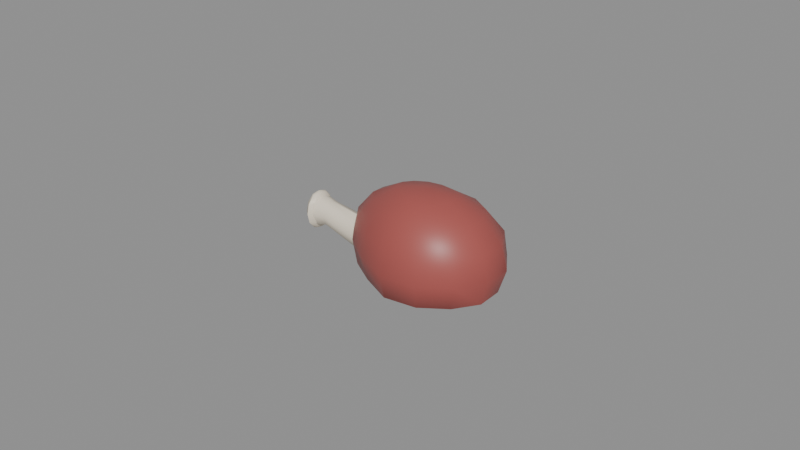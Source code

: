 # Source: heath_grouse_thigh.blend  (saved by Blender 5.2.45; exported with 4.5.12 LTS)
import bpy
from mathutils import Matrix  # noqa: F401  (used for matrix-valued properties, if any)

bpy.ops.wm.read_factory_settings(use_empty=True)
scene = bpy.context.scene
scene.name = 'Scene'

# ---- materials (node trees are filled in below, after node groups)
mat_skin = bpy.data.materials.new('skin')
mat_skin.diffuse_color = (0.3813, 0.08438, 0.07421, 1.0)
mat_skin.roughness = 0.45
mat_bone = bpy.data.materials.new('bone')
mat_bone.diffuse_color = (0.8308, 0.7454, 0.6038, 1.0)
mat_bone.roughness = 0.5
mat_flesh = bpy.data.materials.new('flesh')
mat_flesh.diffuse_color = (0.4179, 0.0999, 0.08438, 1.0)
mat_flesh.roughness = 0.6

# ---- material node trees
mat_skin.use_nodes = True; mat_skin.node_tree.nodes.clear()
_N = mat_skin.node_tree.nodes; _L = mat_skin.node_tree.links
n0 = _N.new('ShaderNodeBsdfPrincipled'); n0.name = 'Principled BSDF'; n0.location = (-200, 100)
n0.inputs[0].default_value = (0.3813, 0.08438, 0.07421, 1.0)
n0.inputs[2].default_value = 0.45
n0.inputs[10].default_value = 0.005
n1 = _N.new('ShaderNodeOutputMaterial'); n1.name = 'Material Output'; n1.location = (200, 100)
_L.new(n0.outputs[0], n1.inputs[0])
n1.is_active_output = True
mat_bone.use_nodes = True; mat_bone.node_tree.nodes.clear()
_N = mat_bone.node_tree.nodes; _L = mat_bone.node_tree.links
n0 = _N.new('ShaderNodeBsdfPrincipled'); n0.name = 'Principled BSDF'; n0.location = (-200, 100)
n0.inputs[0].default_value = (0.8308, 0.7454, 0.6038, 1.0)
n0.inputs[10].default_value = 0.005
n1 = _N.new('ShaderNodeOutputMaterial'); n1.name = 'Material Output'; n1.location = (200, 100)
_L.new(n0.outputs[0], n1.inputs[0])
n1.is_active_output = True
mat_flesh.use_nodes = True; mat_flesh.node_tree.nodes.clear()
_N = mat_flesh.node_tree.nodes; _L = mat_flesh.node_tree.links
n0 = _N.new('ShaderNodeBsdfPrincipled'); n0.name = 'Principled BSDF'; n0.location = (-200, 100)
n0.inputs[0].default_value = (0.4179, 0.0999, 0.08438, 1.0)
n0.inputs[2].default_value = 0.6
n0.inputs[10].default_value = 0.005
n1 = _N.new('ShaderNodeOutputMaterial'); n1.name = 'Material Output'; n1.location = (200, 100)
_L.new(n0.outputs[0], n1.inputs[0])
n1.is_active_output = True

# ---- meshes
me_heath_grouse_thigh = bpy.data.meshes.new('heath_grouse_thigh')
me_heath_grouse_thigh.from_pydata([(0.009549, -3.597e-05, 0.03), (0.009549, 0.00746, 0.02813), (0.009549, 0.01851, 0.01779), (0.009549, 0.02, 0.01016), (0.009549, 0.01866, 0.002471), (0.009549, 0.007665, 0.0001671), (0.009549, -3.597e-05, 0.0002395), (0.01378, 0.006899, 0.02815), (0.01748, 0.01299, 0.02414), (0.02003, 0.01716, 0.01781), (0.0207, 0.01826, 0.01016), (0.02009, 0.01727, 0.002465), (0.0177, 0.01335, 0.0), (0.01394, 0.007169, 4.492e-05), (0.01733, 0.004869, 0.02853), (0.024, 0.009073, 0.02429), (0.02864, 0.012, 0.01789), (0.02953, 0.01256, 0.01016), (0.02815, 0.01169, 0.002625), (0.0238, 0.008949, 0.0003032), (0.01741, 0.00492, 0.0001131), (0.01934, 0.001731, 0.0287), (0.02754, 0.003209, 0.02427), (0.03312, 0.004216, 0.01782), (0.035, 0.004555, 0.01016), (0.03263, 0.004129, 0.002661), (0.02711, 0.003131, 0.0004235), (0.01928, 0.001719, 0.0001919), (0.01923, -0.001783, 0.02849), (0.02739, -0.003254, 0.02415), (0.03275, -0.004222, 0.0177), (0.03466, -0.004565, 0.01016), (0.03286, -0.004242, 0.002586), (0.02713, -0.003208, 0.0004096), (0.01926, -0.001788, 0.0002064), (0.01723, -0.004878, 0.0283), (0.02417, -0.009249, 0.02445), (0.02797, -0.01165, 0.01762), (0.02967, -0.01272, 0.01016), (0.02804, -0.01169, 0.002671), (0.02389, -0.009073, 0.0002452), (0.01743, -0.005005, 8.788e-05), (0.01383, -0.007063, 0.02839), (0.01759, -0.01323, 0.02433), (0.02003, -0.01724, 0.01781), (0.02084, -0.01856, 0.01016), (0.01996, -0.01713, 0.002558), (0.01756, -0.01319, 0.0001755), (0.01395, -0.007247, 3.6e-05), (0.009549, -0.00776, 0.02868), (0.009549, -0.01428, 0.0243), (0.009549, -0.01822, 0.01764), (0.009549, -0.02, 0.01016), (0.009549, -0.01857, 0.002537), (0.009549, -0.01418, 0.0002293), (0.009549, -0.007756, 0.0001435), (0.005175, -0.006655, 0.02877), (0.001705, -0.01118, 0.02398), (-0.0009813, -0.01429, 0.01785), (-0.001841, -0.01518, 0.01016), (-0.0007288, -0.01395, 0.002658), (0.001743, -0.01112, 0.0004335), (0.005234, -0.006567, 0.000225), (0.001737, -0.004313, 0.0286), (-0.004574, -0.006798, 0.02397), (-0.009407, -0.00837, 0.01784), (-0.01091, -0.00881, 0.01016), (-0.009496, -0.008409, 0.002446), (-0.004917, -0.006961, 0.0001572), (0.0018, -0.004279, 0.0002592), (-0.0001346, -0.001498, 0.02849), (-0.008278, -0.002313, 0.02414), (-0.01371, -0.002791, 0.01771), (-0.0156, -0.002987, 0.01016), (-0.01402, -0.002829, 0.002504), (-0.008446, -0.002335, 0.0001812), (-8.545e-05, -0.00149, 0.0002883), (-9.445e-05, 0.00142, 0.02842), (-0.008173, 0.002228, 0.02406), (-0.01422, 0.00278, 0.01788), (-0.016, 0.002962, 0.01016), (-0.01413, 0.00277, 0.002467), (-0.008636, 0.002287, 7.573e-05), (-0.0001652, 0.00143, 0.0002066), (0.001861, 0.004173, 0.02831), (-0.004418, 0.006651, 0.02382), (-0.009069, 0.008149, 0.0177), (-0.01057, 0.008593, 0.01016), (-0.009609, 0.008387, 0.0024), (-0.00507, 0.006963, 5.088e-05), (0.001739, 0.00424, 0.0001818), (0.005295, 0.006402, 0.02826), (0.001608, 0.01124, 0.02415), (-0.001037, 0.01429, 0.01789), (-0.001639, 0.01484, 0.01016), (-0.0007205, 0.01386, 0.002664), (0.001783, 0.011, 0.000483), (0.005247, 0.006474, 0.0002562), (0.009549, 0.01391, 0.02401), (0.009549, 0.01399, 0.0003136), (-0.01353, -3.597e-05, 0.0127), (-0.01374, 0.003187, 0.01119), (-0.01424, 0.004522, 0.007549), (-0.01474, 0.003187, 0.003907), (-0.01495, -3.597e-05, 0.002399), (-0.01474, -0.003259, 0.003907), (-0.01424, -0.004594, 0.007549), (-0.01374, -0.003259, 0.01119), (-0.02693, -3.597e-05, 0.01432), (-0.02701, 0.002542, 0.0131), (-0.02721, 0.00361, 0.01016), (-0.02742, 0.002542, 0.007216), (-0.0275, -3.597e-05, 0.005997), (-0.02742, -0.002614, 0.007216), (-0.02721, -0.003682, 0.01016), (-0.02701, -0.002614, 0.0131), (-0.03154, -3.597e-05, 0.01538), (-0.03154, 0.003187, 0.01385), (-0.03154, 0.004522, 0.01016), (-0.03154, 0.003187, 0.006468), (-0.03154, -3.597e-05, 0.004939), (-0.03154, -0.003259, 0.006468), (-0.03154, -0.004594, 0.01016), (-0.03154, -0.003259, 0.01385), (-0.0324, -3.597e-05, 0.01643), (-0.0324, 0.002699, 0.01559), (-0.0324, 0.005433, 0.01016), (-0.0324, 0.002699, 0.004734), (-0.0324, -3.597e-05, 0.003894), (-0.03149, 0.001898, 0.01559), (-0.03082, 0.003313, 0.01329), (-0.03057, 0.003832, 0.01016), (-0.03082, 0.003313, 0.007027), (-0.03149, 0.001898, 0.004734), (-0.03111, -3.597e-05, 0.01559), (-0.03016, -3.597e-05, 0.01329), (-0.02981, -3.597e-05, 0.01016), (-0.03016, -3.597e-05, 0.007027), (-0.03111, -3.597e-05, 0.004734), (-0.03149, -0.00197, 0.01559), (-0.03082, -0.003385, 0.01329), (-0.03057, -0.003903, 0.01016), (-0.03082, -0.003385, 0.007027), (-0.03149, -0.00197, 0.004734), (-0.0324, -0.002771, 0.01559), (-0.0324, -0.004773, 0.01329), (-0.0324, -0.005505, 0.01016), (-0.0324, -0.004773, 0.007027), (-0.0324, -0.002771, 0.004734), (-0.03332, -0.00197, 0.01559), (-0.03399, -0.003385, 0.01329), (-0.03424, -0.003903, 0.01016), (-0.03399, -0.003385, 0.007027), (-0.03332, -0.00197, 0.004734), (-0.0337, -3.597e-05, 0.01559), (-0.03465, -3.597e-05, 0.01329), (-0.035, -3.597e-05, 0.01016), (-0.03465, -3.597e-05, 0.007027), (-0.0337, -3.597e-05, 0.004734), (-0.03332, 0.001898, 0.01559), (-0.03399, 0.003313, 0.01329), (-0.03424, 0.003832, 0.01016), (-0.03399, 0.003313, 0.007027), (-0.03332, 0.001898, 0.004734), (-0.0324, 0.004701, 0.01329), (-0.0324, 0.004701, 0.007027)], [], [(5, 99, 12, 13), (4, 3, 10, 11), (2, 98, 8, 9), (1, 0, 7), (6, 5, 13), (99, 4, 11, 12), (3, 2, 9, 10), (98, 1, 7, 8), (9, 8, 15, 16), (7, 0, 14), (6, 13, 20), (12, 11, 18, 19), (10, 9, 16, 17), (8, 7, 14, 15), (13, 12, 19, 20), (11, 10, 17, 18), (6, 20, 27), (19, 18, 25, 26), (17, 16, 23, 24), (15, 14, 21, 22), (20, 19, 26, 27), (18, 17, 24, 25), (16, 15, 22, 23), (14, 0, 21), (22, 21, 28, 29), (27, 26, 33, 34), (25, 24, 31, 32), (23, 22, 29, 30), (21, 0, 28), (6, 27, 34), (26, 25, 32, 33), (24, 23, 30, 31), (34, 33, 40, 41), (32, 31, 38, 39), (30, 29, 36, 37), (28, 0, 35), (6, 34, 41), (33, 32, 39, 40), (31, 30, 37, 38), (29, 28, 35, 36), (35, 0, 42), (6, 41, 48), (40, 39, 46, 47), (38, 37, 44, 45), (36, 35, 42, 43), (41, 40, 47, 48), (39, 38, 45, 46), (37, 36, 43, 44), (47, 46, 53, 54), (45, 44, 51, 52), (43, 42, 49, 50), (48, 47, 54, 55), (46, 45, 52, 53), (44, 43, 50, 51), (42, 0, 49), (6, 48, 55), (55, 54, 61, 62), (53, 52, 59, 60), (51, 50, 57, 58), (49, 0, 56), (6, 55, 62), (54, 53, 60, 61), (52, 51, 58, 59), (50, 49, 56, 57), (60, 59, 66, 67), (58, 57, 64, 65), (56, 0, 63), (6, 62, 69), (61, 60, 67, 68), (59, 58, 65, 66), (57, 56, 63, 64), (62, 61, 68, 69), (6, 69, 76), (68, 67, 74, 75), (66, 65, 72, 73), (64, 63, 70, 71), (69, 68, 75, 76), (67, 66, 73, 74), (65, 64, 71, 72), (63, 0, 70), (73, 72, 79, 80), (71, 70, 77, 78), (76, 75, 82, 83), (74, 73, 80, 81), (72, 71, 78, 79), (70, 0, 77), (6, 76, 83), (75, 74, 81, 82), (83, 82, 89, 90), (81, 80, 87, 88), (79, 78, 85, 86), (77, 0, 84), (6, 83, 90), (82, 81, 88, 89), (80, 79, 86, 87), (78, 77, 84, 85), (86, 85, 92, 93), (84, 0, 91), (6, 90, 97), (89, 88, 95, 96), (87, 86, 93, 94), (85, 84, 91, 92), (90, 89, 96, 97), (88, 87, 94, 95), (6, 97, 5), (96, 95, 4, 99), (94, 93, 2, 3), (92, 91, 1, 98), (97, 96, 99, 5), (95, 94, 3, 4), (93, 92, 98, 2), (91, 0, 1), (100, 101, 109, 108), (101, 102, 110, 109), (102, 103, 111, 110), (103, 104, 112, 111), (104, 105, 113, 112), (105, 106, 114, 113), (106, 107, 115, 114), (107, 100, 108, 115), (108, 109, 117, 116), (109, 110, 118, 117), (110, 111, 119, 118), (111, 112, 120, 119), (112, 113, 121, 120), (113, 114, 122, 121), (114, 115, 123, 122), (115, 108, 116, 123), (107, 106, 105, 104, 103, 102, 101, 100), (116, 117, 118, 119, 120, 121, 122, 123), (126, 164, 130, 131), (125, 124, 129), (128, 127, 133), (165, 126, 131, 132), (164, 125, 129, 130), (127, 165, 132, 133), (128, 133, 138), (132, 131, 136, 137), (130, 129, 134, 135), (133, 132, 137, 138), (131, 130, 135, 136), (129, 124, 134), (128, 138, 143), (137, 136, 141, 142), (135, 134, 139, 140), (138, 137, 142, 143), (136, 135, 140, 141), (134, 124, 139), (142, 141, 146, 147), (140, 139, 144, 145), (143, 142, 147, 148), (141, 140, 145, 146), (139, 124, 144), (128, 143, 148), (145, 144, 149, 150), (148, 147, 152, 153), (146, 145, 150, 151), (144, 124, 149), (128, 148, 153), (147, 146, 151, 152), (153, 152, 157, 158), (151, 150, 155, 156), (149, 124, 154), (128, 153, 158), (152, 151, 156, 157), (150, 149, 154, 155), (158, 157, 162, 163), (156, 155, 160, 161), (154, 124, 159), (128, 158, 163), (157, 156, 161, 162), (155, 154, 159, 160), (163, 162, 165, 127), (161, 160, 164, 126), (159, 124, 125), (128, 163, 127), (162, 161, 126, 165), (160, 159, 125, 164)])
me_heath_grouse_thigh.polygons.foreach_set('use_smooth', [True] * 178)
me_heath_grouse_thigh.polygons.foreach_set('material_index', [0, 0, 0, 0, 0, 0, 0, 0, 0, 0, 0, 0, 0, 0, 0, 0, 0, 0, 0, 0, 0, 0, 0, 0, 0, 0, 0, 0, 0, 0, 0, 0, 0, 0, 0, 0, 0, 0, 0, 0, 0, 0, 0, 0, 0, 0, 0, 0, 0, 0, 0, 0, 0, 0, 0, 0, 0, 0, 0, 0, 0, 0, 0, 0, 0, 0, 0, 0, 0, 0, 0, 0, 0, 0, 0, 0, 0, 0, 0, 0, 0, 0, 0, 0, 0, 0, 0, 0, 0, 0, 0, 0, 0, 0, 0, 0, 0, 0, 0, 0, 0, 0, 0, 0, 0, 0, 0, 0, 0, 0, 0, 0, 1, 1, 1, 1, 1, 1, 1, 1, 1, 1, 1, 1, 1, 1, 1, 1, 1, 1, 1, 1, 1, 1, 1, 1, 1, 1, 1, 1, 1, 1, 1, 1, 1, 1, 1, 1, 1, 1, 1, 1, 1, 1, 1, 1, 1, 1, 1, 1, 1, 1, 1, 1, 1, 1, 1, 1, 1, 1, 1, 1, 1, 1, 1, 1, 1, 1])
_k = set([(4, 11), (4, 95), (11, 18), (18, 25), (25, 32), (32, 39), (46, 53), (67, 74), (74, 81), (81, 88), (88, 95), (100, 101), (100, 107), (100, 108), (101, 102), (102, 103), (103, 104), (104, 105), (105, 106), (106, 107), (116, 117), (116, 123), (117, 118), (118, 119), (119, 120), (120, 121), (121, 122), (122, 123), (125, 164), (126, 164), (126, 165), (127, 165), (144, 145), (145, 146), (146, 147), (147, 148)])
me_heath_grouse_thigh.attributes.new('sharp_edge', 'BOOLEAN', 'EDGE').data.foreach_set('value', [ (min(e.vertices), max(e.vertices)) in _k for e in me_heath_grouse_thigh.edges])
_uv = me_heath_grouse_thigh.uv_layers.new(name='UVMap')
_uv.uv.foreach_set('vector', [0.3023, 0.294, 0.3627, 0.3313, 0.3083, 0.4051, 0.2716, 0.3328, 0.7412, 0.6097, 0.6576, 0.6023, 0.647, 0.5013, 0.7316, 0.5129, 0.5707, 0.6099, 0.495, 0.6342, 0.4864, 0.5606, 0.561, 0.5135, 0.7539, 0.08579, 0.6892, 0.08286, 0.7255, 0.05548, 0.2289, 0.2482, 0.3023, 0.294, 0.2716, 0.3328, 0.3627, 0.3313, 0.4085, 0.3568, 0.3331, 0.4486, 0.3083, 0.4051, 0.6576, 0.6023, 0.5707, 0.6099, 0.561, 0.5135, 0.647, 0.5013, 0.495, 0.6342, 0.4399, 0.6683, 0.4358, 0.6295, 0.4864, 0.5606, 0.1308, 0.6386, 0.1537, 0.5612, 0.2319, 0.5658, 0.2341, 0.646, 0.7255, 0.05548, 0.6892, 0.08286, 0.6882, 0.0296, 0.2289, 0.2482, 0.2716, 0.3328, 0.2297, 0.3523, 0.3083, 0.4051, 0.3331, 0.4486, 0.2325, 0.4918, 0.2306, 0.4367, 0.1237, 0.7254, 0.1308, 0.6386, 0.2341, 0.646, 0.2333, 0.7336, 0.1537, 0.5612, 0.1861, 0.5064, 0.2279, 0.5056, 0.2319, 0.5658, 0.2716, 0.3328, 0.3083, 0.4051, 0.2306, 0.4367, 0.2297, 0.3523, 0.1275, 0.8092, 0.1237, 0.7254, 0.2333, 0.7336, 0.2309, 0.8146, 0.2289, 0.2482, 0.2297, 0.3523, 0.1882, 0.351, 0.2306, 0.4367, 0.2325, 0.4918, 0.134, 0.4895, 0.1557, 0.4334, 0.2333, 0.7336, 0.2341, 0.646, 0.3344, 0.647, 0.3421, 0.7351, 0.2319, 0.5658, 0.2279, 0.5056, 0.2697, 0.5041, 0.3086, 0.5665, 0.2297, 0.3523, 0.2306, 0.4367, 0.1557, 0.4334, 0.1882, 0.351, 0.2309, 0.8146, 0.2333, 0.7336, 0.3421, 0.7351, 0.3293, 0.8146, 0.2341, 0.646, 0.2319, 0.5658, 0.3086, 0.5665, 0.3344, 0.647, 0.6882, 0.0296, 0.6892, 0.08286, 0.6484, 0.01868, 0.3086, 0.5665, 0.2697, 0.5041, 0.3011, 0.5035, 0.3668, 0.5624, 0.1882, 0.351, 0.1557, 0.4334, 0.09507, 0.3961, 0.1549, 0.3301, 0.3293, 0.8146, 0.3421, 0.7351, 0.4235, 0.7272, 0.4075, 0.809, 0.3344, 0.647, 0.3086, 0.5665, 0.3668, 0.5624, 0.4093, 0.641, 0.6484, 0.01868, 0.6892, 0.08286, 0.6155, 0.02717, 0.2289, 0.2482, 0.1882, 0.351, 0.1549, 0.3301, 0.1557, 0.4334, 0.134, 0.4895, 0.05273, 0.4422, 0.09507, 0.3961, 0.3421, 0.7351, 0.3344, 0.647, 0.4093, 0.641, 0.4235, 0.7272, 0.1549, 0.3301, 0.09507, 0.3961, 0.05815, 0.3307, 0.1349, 0.2937, 0.7528, 0.5167, 0.8389, 0.5013, 0.8476, 0.5986, 0.7614, 0.6081, 0.9197, 0.5163, 0.984, 0.5599, 0.9942, 0.6272, 0.9266, 0.6071, 0.6155, 0.02717, 0.6892, 0.08286, 0.5969, 0.04872, 0.2289, 0.2482, 0.1549, 0.3301, 0.1349, 0.2937, 0.09507, 0.3961, 0.05273, 0.4422, 0.0102, 0.3522, 0.05815, 0.3307, 0.8389, 0.5013, 0.9197, 0.5163, 0.9266, 0.6071, 0.8476, 0.5986, 0.5443, 0.005824, 0.6155, 0.02717, 0.5969, 0.04872, 0.5068, 0.03709, 0.5969, 0.04872, 0.6892, 0.08286, 0.5953, 0.07661, 0.2289, 0.2482, 0.1349, 0.2937, 0.134, 0.2474, 0.05815, 0.3307, 0.0102, 0.3522, 0.005824, 0.2435, 0.05615, 0.2464, 0.8476, 0.5986, 0.9266, 0.6071, 0.93, 0.7161, 0.8485, 0.7175, 0.5068, 0.03709, 0.5969, 0.04872, 0.5953, 0.07661, 0.505, 0.09316, 0.1349, 0.2937, 0.05815, 0.3307, 0.05615, 0.2464, 0.134, 0.2474, 0.7614, 0.6081, 0.8476, 0.5986, 0.8485, 0.7175, 0.7612, 0.7175, 0.9266, 0.6071, 0.9942, 0.6272, 0.9929, 0.7135, 0.93, 0.7161, 0.05615, 0.2464, 0.005824, 0.2435, 0.05348, 0.1361, 0.09397, 0.1645, 0.8485, 0.7175, 0.93, 0.7161, 0.9192, 0.8203, 0.8395, 0.8321, 0.505, 0.09316, 0.5953, 0.07661, 0.613, 0.1069, 0.5392, 0.1543, 0.134, 0.2474, 0.05615, 0.2464, 0.09397, 0.1645, 0.1552, 0.2026, 0.7612, 0.7175, 0.8485, 0.7175, 0.8395, 0.8321, 0.7528, 0.8238, 0.4351, 0.1362, 0.505, 0.09316, 0.5392, 0.1543, 0.4827, 0.2163, 0.5953, 0.07661, 0.6892, 0.08286, 0.613, 0.1069, 0.2289, 0.2482, 0.134, 0.2474, 0.1552, 0.2026, 0.1552, 0.2026, 0.09397, 0.1645, 0.1692, 0.1083, 0.192, 0.1686, 0.4351, 0.3426, 0.4441, 0.2816, 0.5515, 0.3572, 0.5349, 0.4094, 0.4827, 0.2163, 0.5392, 0.1543, 0.6101, 0.2094, 0.5777, 0.2854, 0.613, 0.1069, 0.6892, 0.08286, 0.6475, 0.1364, 0.2289, 0.2482, 0.1552, 0.2026, 0.192, 0.1686, 0.09397, 0.1645, 0.05348, 0.1361, 0.1582, 0.0659, 0.1692, 0.1083, 0.4441, 0.2816, 0.4827, 0.2163, 0.5777, 0.2854, 0.5515, 0.3572, 0.5392, 0.1543, 0.613, 0.1069, 0.6475, 0.1364, 0.6101, 0.2094, 0.5349, 0.4094, 0.5515, 0.3572, 0.6607, 0.4131, 0.6341, 0.4663, 0.5777, 0.2854, 0.6101, 0.2094, 0.6854, 0.2482, 0.6791, 0.3374, 0.6475, 0.1364, 0.6892, 0.08286, 0.6878, 0.1591, 0.2289, 0.2482, 0.192, 0.1686, 0.2341, 0.1496, 0.1692, 0.1083, 0.1582, 0.0659, 0.2626, 0.01575, 0.248, 0.07005, 0.5515, 0.3572, 0.5777, 0.2854, 0.6791, 0.3374, 0.6607, 0.4131, 0.6101, 0.2094, 0.6475, 0.1364, 0.6878, 0.1591, 0.6854, 0.2482, 0.192, 0.1686, 0.1692, 0.1083, 0.248, 0.07005, 0.2341, 0.1496, 0.2289, 0.2482, 0.2341, 0.1496, 0.2718, 0.1482, 0.248, 0.07005, 0.2626, 0.01575, 0.3425, 0.005824, 0.313, 0.06395, 0.6607, 0.4131, 0.6791, 0.3374, 0.7545, 0.3607, 0.7408, 0.4378, 0.6854, 0.2482, 0.6878, 0.1591, 0.724, 0.1691, 0.7481, 0.2665, 0.2341, 0.1496, 0.248, 0.07005, 0.313, 0.06395, 0.2718, 0.1482, 0.6341, 0.4663, 0.6607, 0.4131, 0.7408, 0.4378, 0.7112, 0.4896, 0.6791, 0.3374, 0.6854, 0.2482, 0.7481, 0.2665, 0.7545, 0.3607, 0.6878, 0.1591, 0.6892, 0.08286, 0.724, 0.1691, 0.7408, 0.4378, 0.7545, 0.3607, 0.8099, 0.3537, 0.7987, 0.4307, 0.7481, 0.2665, 0.724, 0.1691, 0.7509, 0.1645, 0.7898, 0.2588, 0.2718, 0.1482, 0.313, 0.06395, 0.3581, 0.08964, 0.3001, 0.1648, 0.7112, 0.4896, 0.7408, 0.4378, 0.7987, 0.4307, 0.7641, 0.4814, 0.7545, 0.3607, 0.7481, 0.2665, 0.7898, 0.2588, 0.8099, 0.3537, 0.724, 0.1691, 0.6892, 0.08286, 0.7509, 0.1645, 0.2289, 0.2482, 0.2718, 0.1482, 0.3001, 0.1648, 0.313, 0.06395, 0.3425, 0.005824, 0.3966, 0.03795, 0.3581, 0.08964, 0.3001, 0.1648, 0.3581, 0.08964, 0.3817, 0.1512, 0.3157, 0.1995, 0.7357, 0.9285, 0.6518, 0.9456, 0.6559, 0.8619, 0.7412, 0.8538, 0.5644, 0.9286, 0.4906, 0.8716, 0.4968, 0.8109, 0.5704, 0.8492, 0.7509, 0.1645, 0.6892, 0.08286, 0.7656, 0.1464, 0.2289, 0.2482, 0.3001, 0.1648, 0.3157, 0.1995, 0.3581, 0.08964, 0.3966, 0.03795, 0.4235, 0.1142, 0.3817, 0.1512, 0.6518, 0.9456, 0.5644, 0.9286, 0.5704, 0.8492, 0.6559, 0.8619, 0.4906, 0.8716, 0.4351, 0.7958, 0.4388, 0.7618, 0.4968, 0.8109, 0.5704, 0.8492, 0.4968, 0.8109, 0.4953, 0.7269, 0.5712, 0.737, 0.7656, 0.1464, 0.6892, 0.08286, 0.7676, 0.1178, 0.2289, 0.2482, 0.3157, 0.1995, 0.3164, 0.246, 0.3817, 0.1512, 0.4235, 0.1142, 0.4235, 0.2308, 0.38, 0.2397, 0.6559, 0.8619, 0.5704, 0.8492, 0.5712, 0.737, 0.6584, 0.7404, 0.4968, 0.8109, 0.4388, 0.7618, 0.4401, 0.716, 0.4953, 0.7269, 0.3157, 0.1995, 0.3817, 0.1512, 0.38, 0.2397, 0.3164, 0.246, 0.7412, 0.8538, 0.6559, 0.8619, 0.6584, 0.7404, 0.7396, 0.7368, 0.2289, 0.2482, 0.3164, 0.246, 0.3023, 0.294, 0.38, 0.2397, 0.4235, 0.2308, 0.4085, 0.3568, 0.3627, 0.3313, 0.6584, 0.7404, 0.5712, 0.737, 0.5707, 0.6099, 0.6576, 0.6023, 0.4953, 0.7269, 0.4401, 0.716, 0.4399, 0.6683, 0.495, 0.6342, 0.3164, 0.246, 0.38, 0.2397, 0.3627, 0.3313, 0.3023, 0.294, 0.7396, 0.7368, 0.6584, 0.7404, 0.6576, 0.6023, 0.7412, 0.6097, 0.5712, 0.737, 0.4953, 0.7269, 0.495, 0.6342, 0.5707, 0.6099, 0.7676, 0.1178, 0.6892, 0.08286, 0.7539, 0.08579, 0.9134, 0.4042, 0.8772, 0.3997, 0.8401, 0.3178, 0.8689, 0.3208, 0.9038, 0.1825, 0.8615, 0.1886, 0.8697, 0.05413, 0.9036, 0.04733, 0.8615, 0.1886, 0.8215, 0.1801, 0.8378, 0.04932, 0.8697, 0.05413, 0.9879, 0.1964, 0.9517, 0.1959, 0.9517, 0.0515, 0.9806, 0.05101, 0.9517, 0.1959, 0.9155, 0.1964, 0.9227, 0.05101, 0.9517, 0.0515, 0.1113, 0.8937, 0.0686, 0.8873, 0.06276, 0.7711, 0.0969, 0.7781, 0.0686, 0.8873, 0.02924, 0.8979, 0.03127, 0.7777, 0.06276, 0.7711, 0.005824, 0.5063, 0.04445, 0.5035, 0.07708, 0.6142, 0.04596, 0.6157, 0.8689, 0.3208, 0.8401, 0.3178, 0.8215, 0.2846, 0.8571, 0.2879, 0.9036, 0.04733, 0.8697, 0.05413, 0.8617, 0.0168, 0.9038, 0.005824, 0.8697, 0.05413, 0.8378, 0.04932, 0.8221, 0.01327, 0.8617, 0.0168, 0.9806, 0.05101, 0.9517, 0.0515, 0.9517, 0.007608, 0.9879, 0.005829, 0.9517, 0.0515, 0.9227, 0.05101, 0.9155, 0.005824, 0.9517, 0.007608, 0.0969, 0.7781, 0.06276, 0.7711, 0.06889, 0.7253, 0.1113, 0.7363, 0.06276, 0.7711, 0.03127, 0.7777, 0.02982, 0.7312, 0.06889, 0.7253, 0.04596, 0.6157, 0.07708, 0.6142, 0.09145, 0.6492, 0.05235, 0.6502, 0.9266, 0.4324, 0.909, 0.4678, 0.871, 0.4896, 0.8347, 0.4851, 0.8215, 0.4569, 0.8391, 0.4215, 0.8772, 0.3997, 0.9134, 0.4042, 0.09145, 0.6492, 0.1113, 0.667, 0.1002, 0.6933, 0.06477, 0.7126, 0.02566, 0.7137, 0.005824, 0.6958, 0.01688, 0.6695, 0.05235, 0.6502, 0.3439, 0.9212, 0.331, 0.8874, 0.3511, 0.876, 0.3671, 0.908, 0.3323, 0.8545, 0.3473, 0.8312, 0.3439, 0.8479, 0.3006, 0.8566, 0.3056, 0.8262, 0.3139, 0.837, 0.3675, 0.9467, 0.3439, 0.9212, 0.3671, 0.908, 0.3875, 0.9353, 0.331, 0.8874, 0.3323, 0.8545, 0.3439, 0.8479, 0.3511, 0.876, 0.3954, 0.9572, 0.3675, 0.9467, 0.3875, 0.9353, 0.407, 0.9506, 0.3006, 0.8566, 0.3139, 0.837, 0.3139, 0.8592, 0.3875, 0.9353, 0.3671, 0.908, 0.4, 0.8846, 0.4161, 0.9151, 0.3511, 0.876, 0.3439, 0.8479, 0.3603, 0.8362, 0.3796, 0.8558, 0.407, 0.9506, 0.3875, 0.9353, 0.4161, 0.9151, 0.4235, 0.9389, 0.3671, 0.908, 0.3511, 0.876, 0.3796, 0.8558, 0.4, 0.8846, 0.3439, 0.8479, 0.3473, 0.8312, 0.3603, 0.8362, 0.3006, 0.8566, 0.3139, 0.8592, 0.3056, 0.8797, 0.2021, 0.9199, 0.2021, 0.8848, 0.2337, 0.8821, 0.2295, 0.9177, 0.3796, 0.8558, 0.3603, 0.8362, 0.3721, 0.8262, 0.3999, 0.8385, 0.2085, 0.947, 0.2021, 0.9199, 0.2295, 0.9177, 0.2243, 0.9457, 0.4, 0.8846, 0.3796, 0.8558, 0.3999, 0.8385, 0.4235, 0.8647, 0.3603, 0.8362, 0.3473, 0.8312, 0.3721, 0.8262, 0.2295, 0.9177, 0.2337, 0.8821, 0.2607, 0.884, 0.2529, 0.9193, 0.2359, 0.8487, 0.2354, 0.8262, 0.2489, 0.8272, 0.2593, 0.8503, 0.2243, 0.9457, 0.2295, 0.9177, 0.2529, 0.9193, 0.2378, 0.9467, 0.2337, 0.8821, 0.2359, 0.8487, 0.2593, 0.8503, 0.2607, 0.884, 0.1281, 0.856, 0.1466, 0.8381, 0.1309, 0.864, 0.3006, 0.8566, 0.3056, 0.8797, 0.2938, 0.8865, 0.1237, 0.8972, 0.1309, 0.864, 0.1442, 0.861, 0.1467, 0.8919, 0.2938, 0.8865, 0.2868, 0.9081, 0.2724, 0.8894, 0.2854, 0.8757, 0.127, 0.9287, 0.1237, 0.8972, 0.1467, 0.8919, 0.1535, 0.9226, 0.1309, 0.864, 0.1466, 0.8381, 0.1442, 0.861, 0.3006, 0.8566, 0.2938, 0.8865, 0.2854, 0.8757, 0.1398, 0.9501, 0.127, 0.9287, 0.1535, 0.9226, 0.1628, 0.9448, 0.2854, 0.8757, 0.2724, 0.8894, 0.2724, 0.8511, 0.2854, 0.8536, 0.1535, 0.9226, 0.1467, 0.8919, 0.1744, 0.8705, 0.1855, 0.8979, 0.1442, 0.861, 0.1466, 0.8381, 0.1601, 0.8486, 0.3006, 0.8566, 0.2854, 0.8757, 0.2854, 0.8536, 0.1628, 0.9448, 0.1535, 0.9226, 0.1855, 0.8979, 0.1905, 0.9234, 0.1467, 0.8919, 0.1442, 0.861, 0.1601, 0.8486, 0.1744, 0.8705, 0.7597, 0.9599, 0.7528, 0.9343, 0.7766, 0.941, 0.7734, 0.9637, 0.7528, 0.8996, 0.7597, 0.865, 0.7835, 0.8717, 0.7803, 0.9072, 0.1601, 0.8486, 0.1466, 0.8381, 0.1694, 0.8342, 0.3006, 0.8566, 0.2854, 0.8536, 0.2938, 0.8331, 0.7528, 0.9343, 0.7528, 0.8996, 0.7803, 0.9072, 0.7766, 0.941, 0.1744, 0.8705, 0.1601, 0.8486, 0.1694, 0.8342, 0.1905, 0.8456, 0.7734, 0.9637, 0.7766, 0.941, 0.7995, 0.944, 0.7867, 0.9655, 0.7803, 0.9072, 0.7835, 0.8717, 0.8064, 0.8747, 0.8068, 0.9107, 0.1694, 0.8342, 0.1466, 0.8381, 0.1666, 0.8262, 0.3006, 0.8566, 0.2938, 0.8331, 0.3056, 0.8262, 0.7766, 0.941, 0.7803, 0.9072, 0.8068, 0.9107, 0.7995, 0.944, 0.7835, 0.8717, 0.7854, 0.8437, 0.7986, 0.8455, 0.8064, 0.8747])
_ca = me_heath_grouse_thigh.color_attributes.new('Color', 'FLOAT_COLOR', 'POINT')
_ca.data.foreach_set('color', [1.0, 1.0, 1.0, 1.0, 0.9789, 0.9789, 0.9789, 1.0, 0.8667, 0.8667, 0.8667, 1.0, 0.789, 0.789, 0.789, 1.0, 0.715, 0.715, 0.715, 1.0, 0.6936, 0.6936, 0.6936, 1.0, 0.6943, 0.6943, 0.6943, 1.0, 0.9791, 0.9791, 0.9791, 1.0, 0.9347, 0.9347, 0.9347, 1.0, 0.8669, 0.8669, 0.8669, 1.0, 0.789, 0.789, 0.789, 1.0, 0.7149, 0.7149, 0.7149, 1.0, 0.6921, 0.6921, 0.6921, 1.0, 0.6925, 0.6925, 0.6925, 1.0, 0.9834, 0.9834, 0.9834, 1.0, 0.9363, 0.9363, 0.9363, 1.0, 0.8678, 0.8678, 0.8678, 1.0, 0.789, 0.789, 0.789, 1.0, 0.7164, 0.7164, 0.7164, 1.0, 0.6949, 0.6949, 0.6949, 1.0, 0.6931, 0.6931, 0.6931, 1.0, 0.9853, 0.9853, 0.9853, 1.0, 0.936, 0.936, 0.936, 1.0, 0.867, 0.867, 0.867, 1.0, 0.789, 0.789, 0.789, 1.0, 0.7167, 0.7167, 0.7167, 1.0, 0.696, 0.696, 0.696, 1.0, 0.6938, 0.6938, 0.6938, 1.0, 0.9829, 0.9829, 0.9829, 1.0, 0.9347, 0.9347, 0.9347, 1.0, 0.8657, 0.8657, 0.8657, 1.0, 0.789, 0.789, 0.789, 1.0, 0.716, 0.716, 0.716, 1.0, 0.6958, 0.6958, 0.6958, 1.0, 0.694, 0.694, 0.694, 1.0, 0.9807, 0.9807, 0.9807, 1.0, 0.9381, 0.9381, 0.9381, 1.0, 0.8649, 0.8649, 0.8649, 1.0, 0.789, 0.789, 0.789, 1.0, 0.7168, 0.7168, 0.7168, 1.0, 0.6943, 0.6943, 0.6943, 1.0, 0.6929, 0.6929, 0.6929, 1.0, 0.9818, 0.9818, 0.9818, 1.0, 0.9367, 0.9367, 0.9367, 1.0, 0.8669, 0.8669, 0.8669, 1.0, 0.789, 0.789, 0.789, 1.0, 0.7158, 0.7158, 0.7158, 1.0, 0.6937, 0.6937, 0.6937, 1.0, 0.6924, 0.6924, 0.6924, 1.0, 0.985, 0.985, 0.985, 1.0, 0.9364, 0.9364, 0.9364, 1.0, 0.8651, 0.8651, 0.8651, 1.0, 0.789, 0.789, 0.789, 1.0, 0.7156, 0.7156, 0.7156, 1.0, 0.6942, 0.6942, 0.6942, 1.0, 0.6934, 0.6934, 0.6934, 1.0, 0.986, 0.986, 0.986, 1.0, 0.9329, 0.9329, 0.9329, 1.0, 0.8673, 0.8673, 0.8673, 1.0, 0.789, 0.789, 0.789, 1.0, 0.7167, 0.7167, 0.7167, 1.0, 0.6961, 0.6961, 0.6961, 1.0, 0.6941, 0.6941, 0.6941, 1.0, 0.9842, 0.9842, 0.9842, 1.0, 0.9328, 0.9328, 0.9328, 1.0, 0.8672, 0.8672, 0.8672, 1.0, 0.789, 0.789, 0.789, 1.0, 0.7147, 0.7147, 0.7147, 1.0, 0.6935, 0.6935, 0.6935, 1.0, 0.6945, 0.6945, 0.6945, 1.0, 0.9829, 0.9829, 0.9829, 1.0, 0.9346, 0.9346, 0.9346, 1.0, 0.8659, 0.8659, 0.8659, 1.0, 0.789, 0.789, 0.789, 1.0, 0.7153, 0.7153, 0.7153, 1.0, 0.6937, 0.6937, 0.6937, 1.0, 0.6947, 0.6947, 0.6947, 1.0, 0.9821, 0.9821, 0.9821, 1.0, 0.9337, 0.9337, 0.9337, 1.0, 0.8676, 0.8676, 0.8676, 1.0, 0.789, 0.789, 0.789, 1.0, 0.7149, 0.7149, 0.7149, 1.0, 0.6928, 0.6928, 0.6928, 1.0, 0.694, 0.694, 0.694, 1.0, 0.9809, 0.9809, 0.9809, 1.0, 0.9311, 0.9311, 0.9311, 1.0, 0.8658, 0.8658, 0.8658, 1.0, 0.789, 0.789, 0.789, 1.0, 0.7143, 0.7143, 0.7143, 1.0, 0.6925, 0.6925, 0.6925, 1.0, 0.6937, 0.6937, 0.6937, 1.0, 0.9803, 0.9803, 0.9803, 1.0, 0.9348, 0.9348, 0.9348, 1.0, 0.8677, 0.8677, 0.8677, 1.0, 0.789, 0.789, 0.789, 1.0, 0.7168, 0.7168, 0.7168, 1.0, 0.6965, 0.6965, 0.6965, 1.0, 0.6944, 0.6944, 0.6944, 1.0, 0.9332, 0.9332, 0.9332, 1.0, 0.695, 0.695, 0.695, 1.0, 1.0, 1.0, 1.0, 1.0, 1.0, 1.0, 1.0, 1.0, 1.0, 1.0, 1.0, 1.0, 1.0, 1.0, 1.0, 1.0, 1.0, 1.0, 1.0, 1.0, 1.0, 1.0, 1.0, 1.0, 1.0, 1.0, 1.0, 1.0, 1.0, 1.0, 1.0, 1.0, 1.0, 1.0, 1.0, 1.0, 1.0, 1.0, 1.0, 1.0, 1.0, 1.0, 1.0, 1.0, 1.0, 1.0, 1.0, 1.0, 1.0, 1.0, 1.0, 1.0, 1.0, 1.0, 1.0, 1.0, 1.0, 1.0, 1.0, 1.0, 1.0, 1.0, 1.0, 1.0, 1.0, 1.0, 1.0, 1.0, 1.0, 1.0, 1.0, 1.0, 1.0, 1.0, 1.0, 1.0, 1.0, 1.0, 1.0, 1.0, 1.0, 1.0, 1.0, 1.0, 1.0, 1.0, 1.0, 1.0, 1.0, 1.0, 1.0, 1.0, 1.0, 1.0, 1.0, 1.0, 1.0, 1.0, 1.0, 1.0, 1.0, 1.0, 1.0, 1.0, 1.0, 1.0, 1.0, 1.0, 1.0, 1.0, 1.0, 1.0, 1.0, 1.0, 1.0, 1.0, 1.0, 1.0, 1.0, 1.0, 1.0, 1.0, 1.0, 1.0, 1.0, 1.0, 1.0, 1.0, 1.0, 1.0, 1.0, 1.0, 1.0, 1.0, 1.0, 1.0, 1.0, 1.0, 1.0, 1.0, 1.0, 1.0, 1.0, 1.0, 1.0, 1.0, 1.0, 1.0, 1.0, 1.0, 1.0, 1.0, 1.0, 1.0, 1.0, 1.0, 1.0, 1.0, 1.0, 1.0, 1.0, 1.0, 1.0, 1.0, 1.0, 1.0, 1.0, 1.0, 1.0, 1.0, 1.0, 1.0, 1.0, 1.0, 1.0, 1.0, 1.0, 1.0, 1.0, 1.0, 1.0, 1.0, 1.0, 1.0, 1.0, 1.0, 1.0, 1.0, 1.0, 1.0, 1.0, 1.0, 1.0, 1.0, 1.0, 1.0, 1.0, 1.0, 1.0, 1.0, 1.0, 1.0, 1.0, 1.0, 1.0, 1.0, 1.0, 1.0, 1.0, 1.0, 1.0, 1.0, 1.0, 1.0, 1.0, 1.0, 1.0, 1.0, 1.0, 1.0, 1.0, 1.0, 1.0, 1.0, 1.0, 1.0, 1.0, 1.0, 1.0, 1.0, 1.0, 1.0, 1.0, 1.0, 1.0, 1.0, 1.0, 1.0, 1.0, 1.0, 1.0, 1.0, 1.0, 1.0, 1.0, 1.0, 1.0, 1.0, 1.0, 1.0, 1.0, 1.0, 1.0, 1.0, 1.0, 1.0, 1.0, 1.0, 1.0, 1.0, 1.0, 1.0, 1.0, 1.0])
me_heath_grouse_thigh.materials.append(mat_skin)
me_heath_grouse_thigh.materials.append(mat_bone)
me_heath_grouse_thigh.materials.append(mat_flesh)
me_heath_grouse_thigh.update()

# ---- objects
ob_heath_grouse_thigh = bpy.data.objects.new('heath_grouse_thigh', me_heath_grouse_thigh)

# ---- transforms, parenting, visibility, modifiers, constraints
ob_heath_grouse_thigh.location = (0.0, 0.0, 0.0)

# ---- collection membership
scene.collection.objects.link(ob_heath_grouse_thigh)

# ---- scene / render settings (as saved in the file)
scene.frame_start = 1; scene.frame_end = 250; scene.frame_set(1)
scene.render.engine = 'BLENDER_EEVEE_NEXT'
scene.render.bake_bias = 0.0
scene.render.bake_samples = 0
scene.render.compositor_device = 'GPU'
scene.eevee.use_volume_custom_range = False
scene.eevee.fast_gi_thickness_near = 0.1
scene.eevee.fast_gi_thickness_far = 0.0
scene.eevee.ray_tracing_options.screen_trace_thickness = 0.1
bpy.context.view_layer.update()

# ---- added for rendering (the .blend has no active camera and no usable light): camera, sun + grey world if the file has none
cam_auto = bpy.data.cameras.new('AutoCamera')
cam_auto.lens = 50.0
cam_auto.sensor_width = 36.0
cam_auto.clip_end = 1000.0
ob_auto_camera = bpy.data.objects.new('AutoCamera', cam_auto)
scene.collection.objects.link(ob_auto_camera)
ob_auto_camera.location = (0.185045, -0.222054, 0.163036)
ob_auto_camera.rotation_euler = (1.09748, -7.21219e-08, 0.694738)
scene.camera = ob_auto_camera
light_auto_sun = bpy.data.lights.new('AutoSun', 'SUN')
light_auto_sun.energy = 3.0
light_auto_sun.angle = 0.0523599
ob_auto_sun = bpy.data.objects.new('AutoSun', light_auto_sun)
scene.collection.objects.link(ob_auto_sun)
ob_auto_sun.rotation_euler = (0.872665, 0.174533, 0.523599)
if scene.world is None:
    world_auto = bpy.data.worlds.new('AutoWorld')
    world_auto.color = (0.3, 0.3, 0.3)
    scene.world = world_auto
bpy.context.view_layer.update()
